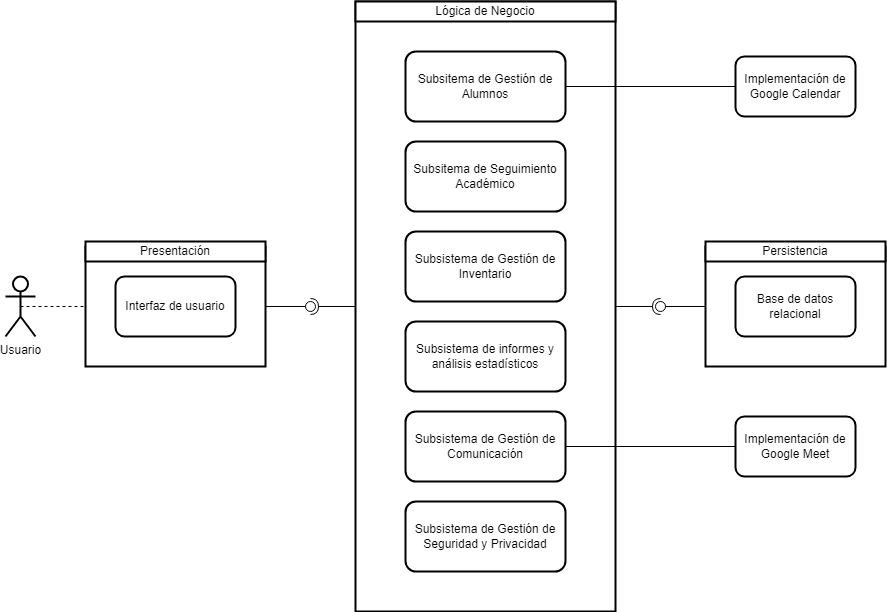

The diagram above was exported from draw.io. Its source (the exported page's mxGraphModel, read from the mxfile embedded in the PNG):
<mxGraphModel dx="2253" dy="1960" grid="1" gridSize="10" guides="1" tooltips="1" connect="1" arrows="1" fold="1" page="1" pageScale="1" pageWidth="827" pageHeight="1169" math="0" shadow="0">
  <root>
    <mxCell id="0" />
    <mxCell id="1" parent="0" />
    <mxCell id="45zxn49c3kxNRfqoViVc-46" value="&lt;div&gt;&lt;br&gt;&lt;/div&gt;&lt;div&gt;&lt;br&gt;&lt;/div&gt;" style="html=1;whiteSpace=wrap;strokeWidth=2;" parent="1" vertex="1">
      <mxGeometry x="-460" width="260" height="610" as="geometry" />
    </mxCell>
    <mxCell id="45zxn49c3kxNRfqoViVc-14" value="Lógica de Negocio" style="html=1;whiteSpace=wrap;strokeWidth=2;" parent="1" vertex="1">
      <mxGeometry x="-460" width="260" height="20" as="geometry" />
    </mxCell>
    <mxCell id="45zxn49c3kxNRfqoViVc-15" value="Subsitema de Gestión de Alumnos" style="rounded=1;whiteSpace=wrap;html=1;strokeWidth=2;" parent="1" vertex="1">
      <mxGeometry x="-410" y="50" width="160" height="70" as="geometry" />
    </mxCell>
    <mxCell id="45zxn49c3kxNRfqoViVc-16" value="Subsitema de Seguimiento Académico" style="rounded=1;whiteSpace=wrap;html=1;strokeWidth=2;" parent="1" vertex="1">
      <mxGeometry x="-410" y="140" width="160" height="70" as="geometry" />
    </mxCell>
    <mxCell id="45zxn49c3kxNRfqoViVc-30" value="Subsistema de Gestión de Inventario" style="rounded=1;whiteSpace=wrap;html=1;strokeWidth=2;" parent="1" vertex="1">
      <mxGeometry x="-410" y="230" width="160" height="70" as="geometry" />
    </mxCell>
    <mxCell id="45zxn49c3kxNRfqoViVc-31" value="Subsistema de informes y análisis estadísticos" style="rounded=1;whiteSpace=wrap;html=1;strokeWidth=2;" parent="1" vertex="1">
      <mxGeometry x="-410" y="320" width="160" height="70" as="geometry" />
    </mxCell>
    <mxCell id="45zxn49c3kxNRfqoViVc-44" value="Subsistema de Gestión de Comunicación" style="rounded=1;whiteSpace=wrap;html=1;strokeWidth=2;" parent="1" vertex="1">
      <mxGeometry x="-410" y="410" width="160" height="70" as="geometry" />
    </mxCell>
    <mxCell id="45zxn49c3kxNRfqoViVc-45" value="Subsistema de Gestión de Seguridad y Privacidad" style="rounded=1;whiteSpace=wrap;html=1;strokeWidth=2;" parent="1" vertex="1">
      <mxGeometry x="-410" y="500" width="160" height="70" as="geometry" />
    </mxCell>
    <mxCell id="45zxn49c3kxNRfqoViVc-49" value="" style="rounded=0;orthogonalLoop=1;jettySize=auto;html=1;endArrow=halfCircle;endFill=0;endSize=6;strokeWidth=1;sketch=0;exitX=0;exitY=0.5;exitDx=0;exitDy=0;" parent="1" source="45zxn49c3kxNRfqoViVc-46" target="45zxn49c3kxNRfqoViVc-51" edge="1">
      <mxGeometry relative="1" as="geometry">
        <mxPoint x="-500" y="305" as="sourcePoint" />
      </mxGeometry>
    </mxCell>
    <mxCell id="45zxn49c3kxNRfqoViVc-50" value="" style="rounded=0;orthogonalLoop=1;jettySize=auto;html=1;endArrow=oval;endFill=0;sketch=0;sourcePerimeterSpacing=0;targetPerimeterSpacing=0;endSize=10;exitX=1;exitY=0.5;exitDx=0;exitDy=0;" parent="1" source="45zxn49c3kxNRfqoViVc-53" target="45zxn49c3kxNRfqoViVc-51" edge="1">
      <mxGeometry relative="1" as="geometry">
        <mxPoint x="-540" y="305" as="sourcePoint" />
      </mxGeometry>
    </mxCell>
    <mxCell id="45zxn49c3kxNRfqoViVc-51" value="" style="ellipse;whiteSpace=wrap;html=1;align=center;aspect=fixed;fillColor=none;strokeColor=none;resizable=0;perimeter=centerPerimeter;rotatable=0;allowArrows=0;points=[];outlineConnect=1;strokeWidth=4;perimeterSpacing=3;" parent="1" vertex="1">
      <mxGeometry x="-510" y="300" width="10" height="10" as="geometry" />
    </mxCell>
    <mxCell id="45zxn49c3kxNRfqoViVc-53" value="" style="html=1;whiteSpace=wrap;strokeWidth=2;" parent="1" vertex="1">
      <mxGeometry x="-730" y="245" width="180" height="120" as="geometry" />
    </mxCell>
    <mxCell id="45zxn49c3kxNRfqoViVc-54" value="Presentación" style="html=1;whiteSpace=wrap;strokeWidth=2;" parent="1" vertex="1">
      <mxGeometry x="-730" y="240" width="180" height="20" as="geometry" />
    </mxCell>
    <mxCell id="45zxn49c3kxNRfqoViVc-56" value="Interfaz de usuario" style="rounded=1;whiteSpace=wrap;html=1;strokeWidth=2;" parent="1" vertex="1">
      <mxGeometry x="-700" y="275" width="120" height="60" as="geometry" />
    </mxCell>
    <mxCell id="45zxn49c3kxNRfqoViVc-57" value="" style="endArrow=none;dashed=1;html=1;rounded=0;entryX=0;entryY=0.5;entryDx=0;entryDy=0;exitX=0.5;exitY=0.5;exitDx=0;exitDy=0;exitPerimeter=0;" parent="1" source="45zxn49c3kxNRfqoViVc-58" target="45zxn49c3kxNRfqoViVc-53" edge="1">
      <mxGeometry width="50" height="50" relative="1" as="geometry">
        <mxPoint x="-790" y="305" as="sourcePoint" />
        <mxPoint x="-860" y="300" as="targetPoint" />
      </mxGeometry>
    </mxCell>
    <mxCell id="45zxn49c3kxNRfqoViVc-58" value="Usuario" style="shape=umlActor;verticalLabelPosition=bottom;verticalAlign=top;html=1;strokeWidth=2;" parent="1" vertex="1">
      <mxGeometry x="-810" y="275" width="30" height="60" as="geometry" />
    </mxCell>
    <mxCell id="45zxn49c3kxNRfqoViVc-61" value="" style="html=1;whiteSpace=wrap;strokeWidth=2;" parent="1" vertex="1">
      <mxGeometry x="-110" y="245" width="180" height="120" as="geometry" />
    </mxCell>
    <mxCell id="45zxn49c3kxNRfqoViVc-62" value="Persistencia" style="html=1;whiteSpace=wrap;strokeWidth=2;" parent="1" vertex="1">
      <mxGeometry x="-110" y="240" width="180" height="20" as="geometry" />
    </mxCell>
    <mxCell id="45zxn49c3kxNRfqoViVc-63" value="Base de datos relacional" style="rounded=1;whiteSpace=wrap;html=1;strokeWidth=2;" parent="1" vertex="1">
      <mxGeometry x="-80" y="275" width="120" height="60" as="geometry" />
    </mxCell>
    <mxCell id="45zxn49c3kxNRfqoViVc-64" value="" style="rounded=0;orthogonalLoop=1;jettySize=auto;html=1;endArrow=halfCircle;endFill=0;endSize=6;strokeWidth=1;sketch=0;exitX=1;exitY=0.5;exitDx=0;exitDy=0;" parent="1" source="45zxn49c3kxNRfqoViVc-46" target="45zxn49c3kxNRfqoViVc-66" edge="1">
      <mxGeometry relative="1" as="geometry">
        <mxPoint x="-110" y="305" as="sourcePoint" />
      </mxGeometry>
    </mxCell>
    <mxCell id="45zxn49c3kxNRfqoViVc-65" value="" style="rounded=0;orthogonalLoop=1;jettySize=auto;html=1;endArrow=oval;endFill=0;sketch=0;sourcePerimeterSpacing=0;targetPerimeterSpacing=0;endSize=10;exitX=0;exitY=0.5;exitDx=0;exitDy=0;" parent="1" source="45zxn49c3kxNRfqoViVc-61" target="45zxn49c3kxNRfqoViVc-66" edge="1">
      <mxGeometry relative="1" as="geometry">
        <mxPoint x="-200" y="305" as="sourcePoint" />
      </mxGeometry>
    </mxCell>
    <mxCell id="45zxn49c3kxNRfqoViVc-66" value="" style="ellipse;whiteSpace=wrap;html=1;align=center;aspect=fixed;fillColor=none;strokeColor=none;resizable=0;perimeter=centerPerimeter;rotatable=0;allowArrows=0;points=[];outlineConnect=1;strokeWidth=4;perimeterSpacing=3;" parent="1" vertex="1">
      <mxGeometry x="-160" y="300" width="10" height="10" as="geometry" />
    </mxCell>
    <mxCell id="45zxn49c3kxNRfqoViVc-67" value="Implementación de Google Calendar" style="rounded=1;whiteSpace=wrap;html=1;strokeWidth=2;" parent="1" vertex="1">
      <mxGeometry x="-80" y="55" width="120" height="60" as="geometry" />
    </mxCell>
    <mxCell id="45zxn49c3kxNRfqoViVc-69" value="" style="endArrow=none;html=1;rounded=0;exitX=1;exitY=0.5;exitDx=0;exitDy=0;entryX=0;entryY=0.5;entryDx=0;entryDy=0;" parent="1" source="45zxn49c3kxNRfqoViVc-15" target="45zxn49c3kxNRfqoViVc-67" edge="1">
      <mxGeometry relative="1" as="geometry">
        <mxPoint x="-120" y="150" as="sourcePoint" />
        <mxPoint x="40" y="150" as="targetPoint" />
      </mxGeometry>
    </mxCell>
    <mxCell id="45zxn49c3kxNRfqoViVc-70" value="Implementación de Google Meet" style="rounded=1;whiteSpace=wrap;html=1;strokeWidth=2;" parent="1" vertex="1">
      <mxGeometry x="-80" y="415" width="120" height="60" as="geometry" />
    </mxCell>
    <mxCell id="45zxn49c3kxNRfqoViVc-71" value="" style="endArrow=none;html=1;rounded=0;exitX=1;exitY=0.5;exitDx=0;exitDy=0;entryX=0;entryY=0.5;entryDx=0;entryDy=0;" parent="1" source="45zxn49c3kxNRfqoViVc-44" target="45zxn49c3kxNRfqoViVc-70" edge="1">
      <mxGeometry relative="1" as="geometry">
        <mxPoint x="-240" y="95" as="sourcePoint" />
        <mxPoint x="-70" y="95" as="targetPoint" />
      </mxGeometry>
    </mxCell>
  </root>
</mxGraphModel>